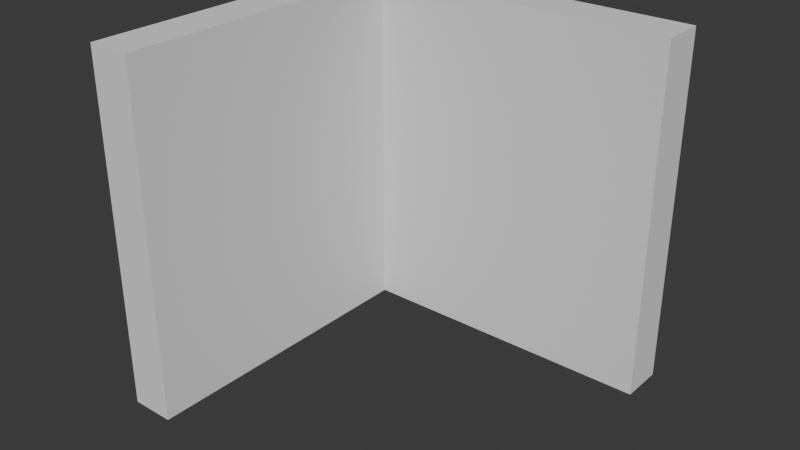 # Source: FI-031_Factory_Floor_Sharp_Ground_Corner_Wall.blend  (saved by Blender 4.2.66; exported with 4.5.12 LTS)
import bpy
from mathutils import Matrix  # noqa: F401  (used for matrix-valued properties, if any)

bpy.ops.wm.read_factory_settings(use_empty=True)
scene = bpy.context.scene
scene.name = 'Scene'

# ---- collections
col_collection = bpy.data.collections.new('Collection'); scene.collection.children.link(col_collection)
col_export = bpy.data.collections.new('Export'); scene.collection.children.link(col_export)

# ---- world
world_world = bpy.data.worlds.new('World'); scene.world = world_world
world_world.use_nodes = True; world_world.node_tree.nodes.clear()
_N = world_world.node_tree.nodes; _L = world_world.node_tree.links
n0 = _N.new('ShaderNodeOutputWorld'); n0.name = 'World Output'; n0.location = (300, 300)
n1 = _N.new('ShaderNodeBackground'); n1.name = 'Background'; n1.location = (10, 300)
n1.inputs[0].default_value = (0.05088, 0.05088, 0.05088, 1.0)
_L.new(n1.outputs[0], n0.inputs[0])
n0.is_active_output = True
world_world.color = (0.05088, 0.05088, 0.05088)
world_world.sun_shadow_jitter_overblur = 0.0

# ---- meshes
me_cube_003 = bpy.data.meshes.new('Cube.003')
me_cube_003.from_pydata([(-1.0, -1.0, 0.0), (-1.0, -1.0, 2.0), (-1.0, 1.0, 0.0), (-1.0, 1.0, 2.0), (-0.75, -1.0, 0.0), (-0.75, -1.0, 2.0), (-0.75, 0.75, 0.0), (-0.75, 0.75, 2.0), (1.0, 1.0, 0.0), (1.0, 1.0, 2.0), (1.0, 0.75, 0.0), (1.0, 0.75, 2.0)], [], [(3, 1, 5, 7), (0, 4, 5, 1), (3, 9, 8, 2), (0, 2, 6, 4), (10, 11, 7, 6), (3, 7, 11, 9), (7, 5, 4, 6), (8, 10, 6, 2), (2, 0, 1, 3), (11, 10, 8, 9)])
_uv = me_cube_003.uv_layers.new(name='UVMap')
_uv.uv.foreach_set('vector', [0.3333, 0.6667, -1.06e-08, 0.6667, -1.242e-08, 0.625, 0.2917, 0.625, 1.0, 0.6667, 0.9583, 0.6667, 0.9583, 0.3333, 1.0, 0.3333, 0.1609, 0.001708, 0.7056, 0.001708, 0.7056, 1.002, 0.1609, 1.002, 0.3333, 0.3333, 0.6667, 0.3333, 0.625, 0.375, 0.3333, 0.375, 0.7055, 7.975e-05, 0.7057, 1.001, 0.1612, 1.001, 0.161, 7.951e-05, 0.3333, 0.6667, 0.2917, 0.625, 0.2917, 0.3333, 0.3333, 0.3333, 0.5443, 1.0, 0.0004569, 1.0, -0.0003259, 0.0004311, 0.5435, 0.0004311, 0.6667, 0.6667, 0.625, 0.6667, 0.625, 0.375, 0.6667, 0.3333, 0.5442, 0.999, 0.0007189, 0.999, -0.0002577, -0.001561, 0.5432, -0.001561, 1.0, 0.0, 1.0, 0.3333, 0.9583, 0.3333, 0.9583, 0.0])
me_cube_003.materials.append(None)
me_cube_003.update()

# ---- objects
ob_fi_031_factory_floor_sharp_ground_corner_wall = bpy.data.objects.new('FI-031 Factory Floor Sharp Ground Corner Wall', me_cube_003)

# ---- transforms, parenting, visibility, modifiers, constraints
ob_fi_031_factory_floor_sharp_ground_corner_wall.location = (0.0, 0.0, 0.0)

# ---- collection membership
col_export.objects.link(ob_fi_031_factory_floor_sharp_ground_corner_wall)

# ---- scene / render settings (as saved in the file)
scene.frame_start = 1; scene.frame_end = 250; scene.frame_set(1)
scene.render.engine = 'BLENDER_EEVEE_NEXT'
bpy.context.view_layer.update()

# ---- added for rendering (the .blend has no active camera and no usable light): camera, sun
cam_auto = bpy.data.cameras.new('AutoCamera')
cam_auto.lens = 50.0
cam_auto.sensor_width = 36.0
cam_auto.clip_end = 1000.0
ob_auto_camera = bpy.data.objects.new('AutoCamera', cam_auto)
scene.collection.objects.link(ob_auto_camera)
ob_auto_camera.location = (3.20506, -3.84607, 3.56405)
ob_auto_camera.rotation_euler = (1.09748, -7.21219e-08, 0.694738)
scene.camera = ob_auto_camera
light_auto_sun = bpy.data.lights.new('AutoSun', 'SUN')
light_auto_sun.energy = 3.0
light_auto_sun.angle = 0.0523599
ob_auto_sun = bpy.data.objects.new('AutoSun', light_auto_sun)
scene.collection.objects.link(ob_auto_sun)
ob_auto_sun.rotation_euler = (0.872665, 0.174533, 0.523599)
bpy.context.view_layer.update()
